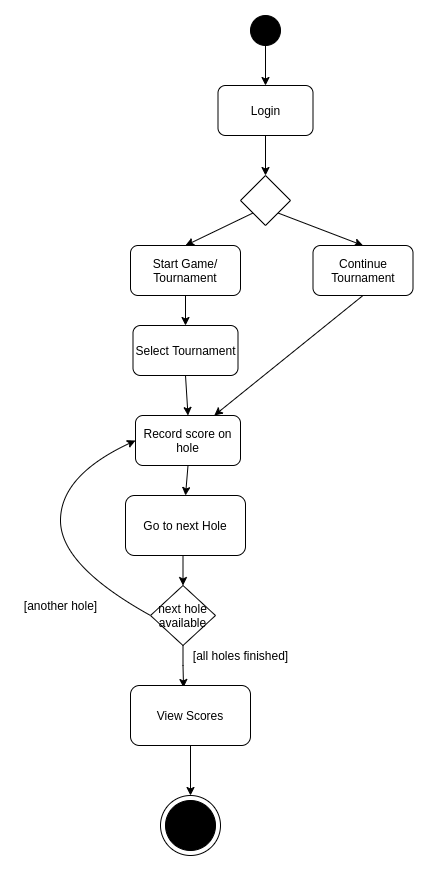

The diagram above was exported from draw.io. Its source (the exported page's mxGraphModel, read from the mxfile embedded in the PNG):
<mxGraphModel dx="868" dy="541" grid="1" gridSize="10" guides="1" tooltips="1" connect="1" arrows="1" fold="1" page="1" pageScale="1" pageWidth="850" pageHeight="1100" math="0" shadow="0">
  <root>
    <mxCell id="0" />
    <mxCell id="1" parent="0" />
    <mxCell id="_RdHvQajyhiyC6UzSoL9-1" value="" style="ellipse;whiteSpace=wrap;html=1;aspect=fixed;fillColor=#000000;" parent="1" vertex="1">
      <mxGeometry x="420" y="10" width="30" height="30" as="geometry" />
    </mxCell>
    <mxCell id="_RdHvQajyhiyC6UzSoL9-3" value="Login" style="rounded=1;whiteSpace=wrap;html=1;fillColor=#FFFFFF;" parent="1" vertex="1">
      <mxGeometry x="387.5" y="80" width="95" height="50" as="geometry" />
    </mxCell>
    <mxCell id="_RdHvQajyhiyC6UzSoL9-4" value="" style="endArrow=classic;html=1;exitX=0.5;exitY=1;exitDx=0;exitDy=0;entryX=0.5;entryY=0;entryDx=0;entryDy=0;" parent="1" source="_RdHvQajyhiyC6UzSoL9-1" target="_RdHvQajyhiyC6UzSoL9-3" edge="1">
      <mxGeometry width="50" height="50" relative="1" as="geometry">
        <mxPoint x="370" y="120" as="sourcePoint" />
        <mxPoint x="420" y="70" as="targetPoint" />
      </mxGeometry>
    </mxCell>
    <mxCell id="_RdHvQajyhiyC6UzSoL9-5" value="" style="rhombus;whiteSpace=wrap;html=1;fillColor=#FFFFFF;" parent="1" vertex="1">
      <mxGeometry x="410" y="170" width="50" height="50" as="geometry" />
    </mxCell>
    <mxCell id="_RdHvQajyhiyC6UzSoL9-6" value="" style="endArrow=classic;html=1;exitX=0.5;exitY=1;exitDx=0;exitDy=0;entryX=0.5;entryY=0;entryDx=0;entryDy=0;" parent="1" source="_RdHvQajyhiyC6UzSoL9-3" target="_RdHvQajyhiyC6UzSoL9-5" edge="1">
      <mxGeometry width="50" height="50" relative="1" as="geometry">
        <mxPoint x="310" y="200" as="sourcePoint" />
        <mxPoint x="360" y="150" as="targetPoint" />
      </mxGeometry>
    </mxCell>
    <mxCell id="_RdHvQajyhiyC6UzSoL9-7" value="" style="endArrow=classic;html=1;entryX=0.5;entryY=0;entryDx=0;entryDy=0;exitX=1;exitY=1;exitDx=0;exitDy=0;" parent="1" source="_RdHvQajyhiyC6UzSoL9-5" target="_RdHvQajyhiyC6UzSoL9-8" edge="1">
      <mxGeometry width="50" height="50" relative="1" as="geometry">
        <mxPoint x="330" y="210" as="sourcePoint" />
        <mxPoint x="380" y="160" as="targetPoint" />
      </mxGeometry>
    </mxCell>
    <mxCell id="_RdHvQajyhiyC6UzSoL9-8" value="Continue Tournament" style="rounded=1;whiteSpace=wrap;html=1;fillColor=#FFFFFF;" parent="1" vertex="1">
      <mxGeometry x="482.5" y="240" width="100" height="50" as="geometry" />
    </mxCell>
    <mxCell id="_RdHvQajyhiyC6UzSoL9-9" value="Start Game/ Tournament" style="rounded=1;whiteSpace=wrap;html=1;fillColor=#FFFFFF;" parent="1" vertex="1">
      <mxGeometry x="300" y="240" width="110" height="50" as="geometry" />
    </mxCell>
    <mxCell id="_RdHvQajyhiyC6UzSoL9-10" value="" style="endArrow=classic;html=1;entryX=0.5;entryY=0;entryDx=0;entryDy=0;exitX=0;exitY=1;exitDx=0;exitDy=0;" parent="1" source="_RdHvQajyhiyC6UzSoL9-5" target="_RdHvQajyhiyC6UzSoL9-9" edge="1">
      <mxGeometry width="50" height="50" relative="1" as="geometry">
        <mxPoint x="230" y="190" as="sourcePoint" />
        <mxPoint x="280" y="140" as="targetPoint" />
      </mxGeometry>
    </mxCell>
    <mxCell id="_RdHvQajyhiyC6UzSoL9-11" value="Select Tournament" style="rounded=1;whiteSpace=wrap;html=1;fillColor=#FFFFFF;" parent="1" vertex="1">
      <mxGeometry x="302.5" y="320" width="105" height="50" as="geometry" />
    </mxCell>
    <mxCell id="_RdHvQajyhiyC6UzSoL9-12" value="" style="endArrow=classic;html=1;entryX=0.5;entryY=0;entryDx=0;entryDy=0;exitX=0.5;exitY=1;exitDx=0;exitDy=0;" parent="1" source="_RdHvQajyhiyC6UzSoL9-9" target="_RdHvQajyhiyC6UzSoL9-11" edge="1">
      <mxGeometry width="50" height="50" relative="1" as="geometry">
        <mxPoint x="210" y="300" as="sourcePoint" />
        <mxPoint x="260" y="250" as="targetPoint" />
      </mxGeometry>
    </mxCell>
    <mxCell id="_RdHvQajyhiyC6UzSoL9-13" value="Record score on hole" style="rounded=1;whiteSpace=wrap;html=1;fillColor=#FFFFFF;" parent="1" vertex="1">
      <mxGeometry x="305" y="410" width="105" height="50" as="geometry" />
    </mxCell>
    <mxCell id="_RdHvQajyhiyC6UzSoL9-20" style="edgeStyle=orthogonalEdgeStyle;rounded=0;orthogonalLoop=1;jettySize=auto;html=1;exitX=0.5;exitY=1;exitDx=0;exitDy=0;entryX=0.5;entryY=0;entryDx=0;entryDy=0;" parent="1" source="_RdHvQajyhiyC6UzSoL9-15" target="_RdHvQajyhiyC6UzSoL9-19" edge="1">
      <mxGeometry relative="1" as="geometry" />
    </mxCell>
    <mxCell id="_RdHvQajyhiyC6UzSoL9-15" value="Go to next Hole" style="rounded=1;whiteSpace=wrap;html=1;fillColor=#FFFFFF;" parent="1" vertex="1">
      <mxGeometry x="295" y="490" width="120" height="60" as="geometry" />
    </mxCell>
    <mxCell id="_RdHvQajyhiyC6UzSoL9-16" value="" style="endArrow=classic;html=1;exitX=0.5;exitY=1;exitDx=0;exitDy=0;entryX=0.75;entryY=0;entryDx=0;entryDy=0;" parent="1" source="_RdHvQajyhiyC6UzSoL9-8" target="_RdHvQajyhiyC6UzSoL9-13" edge="1">
      <mxGeometry width="50" height="50" relative="1" as="geometry">
        <mxPoint x="270" y="500" as="sourcePoint" />
        <mxPoint x="320" y="450" as="targetPoint" />
      </mxGeometry>
    </mxCell>
    <mxCell id="_RdHvQajyhiyC6UzSoL9-17" value="" style="endArrow=classic;html=1;exitX=0.5;exitY=1;exitDx=0;exitDy=0;entryX=0.5;entryY=0;entryDx=0;entryDy=0;" parent="1" source="_RdHvQajyhiyC6UzSoL9-11" target="_RdHvQajyhiyC6UzSoL9-13" edge="1">
      <mxGeometry width="50" height="50" relative="1" as="geometry">
        <mxPoint x="180" y="430" as="sourcePoint" />
        <mxPoint x="230" y="380" as="targetPoint" />
      </mxGeometry>
    </mxCell>
    <mxCell id="_RdHvQajyhiyC6UzSoL9-18" value="" style="endArrow=classic;html=1;exitX=0.5;exitY=1;exitDx=0;exitDy=0;entryX=0.5;entryY=0;entryDx=0;entryDy=0;" parent="1" source="_RdHvQajyhiyC6UzSoL9-13" target="_RdHvQajyhiyC6UzSoL9-15" edge="1">
      <mxGeometry width="50" height="50" relative="1" as="geometry">
        <mxPoint x="170" y="530" as="sourcePoint" />
        <mxPoint x="220" y="480" as="targetPoint" />
      </mxGeometry>
    </mxCell>
    <mxCell id="_RdHvQajyhiyC6UzSoL9-24" style="edgeStyle=orthogonalEdgeStyle;rounded=0;orthogonalLoop=1;jettySize=auto;html=1;exitX=0.5;exitY=1;exitDx=0;exitDy=0;entryX=0.442;entryY=0.033;entryDx=0;entryDy=0;entryPerimeter=0;" parent="1" source="_RdHvQajyhiyC6UzSoL9-19" target="_RdHvQajyhiyC6UzSoL9-23" edge="1">
      <mxGeometry relative="1" as="geometry" />
    </mxCell>
    <mxCell id="_RdHvQajyhiyC6UzSoL9-19" value="next hole available" style="rhombus;whiteSpace=wrap;html=1;fillColor=#FFFFFF;" parent="1" vertex="1">
      <mxGeometry x="320" y="580" width="65" height="60" as="geometry" />
    </mxCell>
    <mxCell id="_RdHvQajyhiyC6UzSoL9-21" value="" style="curved=1;endArrow=classic;html=1;exitX=0;exitY=0.5;exitDx=0;exitDy=0;entryX=0;entryY=0.5;entryDx=0;entryDy=0;" parent="1" source="_RdHvQajyhiyC6UzSoL9-19" target="_RdHvQajyhiyC6UzSoL9-13" edge="1">
      <mxGeometry width="50" height="50" relative="1" as="geometry">
        <mxPoint x="160" y="580" as="sourcePoint" />
        <mxPoint x="210" y="530" as="targetPoint" />
        <Array as="points">
          <mxPoint x="230" y="560" />
          <mxPoint x="230" y="470" />
        </Array>
      </mxGeometry>
    </mxCell>
    <mxCell id="_RdHvQajyhiyC6UzSoL9-22" value="[another hole]" style="text;html=1;align=center;verticalAlign=middle;resizable=0;points=[];autosize=1;strokeColor=none;fillColor=none;" parent="1" vertex="1">
      <mxGeometry x="185" y="590" width="90" height="20" as="geometry" />
    </mxCell>
    <mxCell id="_RdHvQajyhiyC6UzSoL9-28" style="edgeStyle=orthogonalEdgeStyle;rounded=0;orthogonalLoop=1;jettySize=auto;html=1;entryX=0.5;entryY=0;entryDx=0;entryDy=0;" parent="1" source="_RdHvQajyhiyC6UzSoL9-23" target="_RdHvQajyhiyC6UzSoL9-26" edge="1">
      <mxGeometry relative="1" as="geometry" />
    </mxCell>
    <mxCell id="_RdHvQajyhiyC6UzSoL9-23" value="View Scores" style="rounded=1;whiteSpace=wrap;html=1;fillColor=#FFFFFF;" parent="1" vertex="1">
      <mxGeometry x="300" y="680" width="120" height="60" as="geometry" />
    </mxCell>
    <mxCell id="_RdHvQajyhiyC6UzSoL9-25" value="[all holes finished]" style="text;html=1;align=center;verticalAlign=middle;resizable=0;points=[];autosize=1;strokeColor=none;fillColor=none;" parent="1" vertex="1">
      <mxGeometry x="355" y="640" width="110" height="20" as="geometry" />
    </mxCell>
    <mxCell id="_RdHvQajyhiyC6UzSoL9-26" value="" style="ellipse;whiteSpace=wrap;html=1;aspect=fixed;fillColor=#FFFFFF;" parent="1" vertex="1">
      <mxGeometry x="330" y="790" width="60" height="60" as="geometry" />
    </mxCell>
    <mxCell id="_RdHvQajyhiyC6UzSoL9-27" value="" style="ellipse;whiteSpace=wrap;html=1;aspect=fixed;fillColor=#000000;" parent="1" vertex="1">
      <mxGeometry x="335" y="795" width="50" height="50" as="geometry" />
    </mxCell>
  </root>
</mxGraphModel>